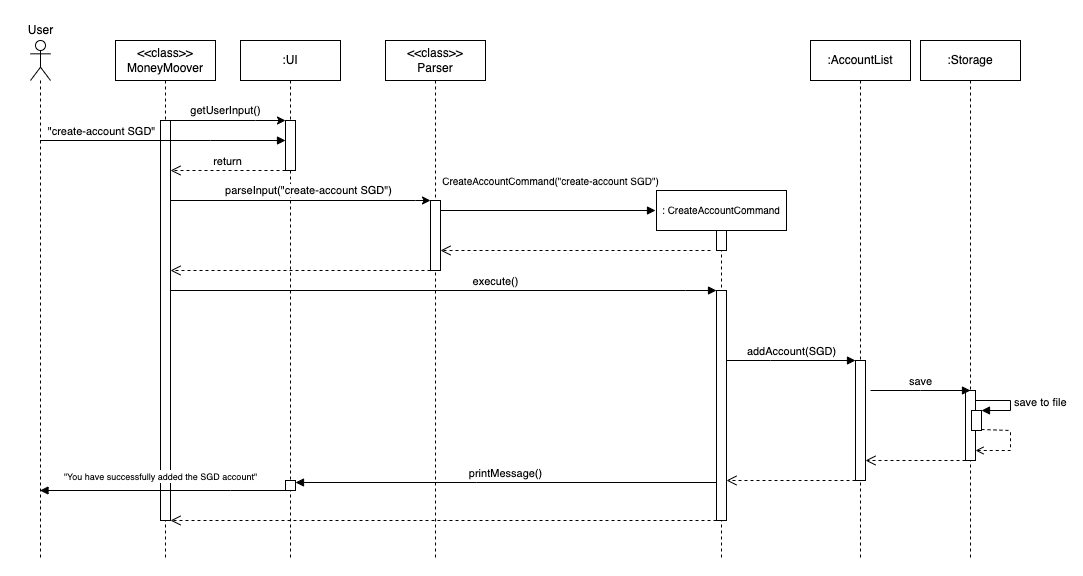

The diagram above was exported from draw.io. Its source (the exported page's mxGraphModel, read from the mxfile embedded in the PNG):
<mxGraphModel dx="1306" dy="733" grid="1" gridSize="10" guides="1" tooltips="1" connect="1" arrows="1" fold="1" page="1" pageScale="1" pageWidth="850" pageHeight="1100" math="0" shadow="0">
  <root>
    <mxCell id="0" />
    <mxCell id="1" parent="0" />
    <mxCell id="aM9ryv3xv72pqoxQDRHE-1" value=":UI" style="shape=umlLifeline;perimeter=lifelinePerimeter;whiteSpace=wrap;html=1;container=0;dropTarget=0;collapsible=0;recursiveResize=0;outlineConnect=0;portConstraint=eastwest;newEdgeStyle={&quot;edgeStyle&quot;:&quot;elbowEdgeStyle&quot;,&quot;elbow&quot;:&quot;vertical&quot;,&quot;curved&quot;:0,&quot;rounded&quot;:0};" parent="1" vertex="1">
      <mxGeometry x="230" y="40" width="100" height="520" as="geometry" />
    </mxCell>
    <mxCell id="aM9ryv3xv72pqoxQDRHE-2" value="" style="html=1;points=[];perimeter=orthogonalPerimeter;outlineConnect=0;targetShapes=umlLifeline;portConstraint=eastwest;newEdgeStyle={&quot;edgeStyle&quot;:&quot;elbowEdgeStyle&quot;,&quot;elbow&quot;:&quot;vertical&quot;,&quot;curved&quot;:0,&quot;rounded&quot;:0};" parent="aM9ryv3xv72pqoxQDRHE-1" vertex="1">
      <mxGeometry x="45" y="80" width="10" height="50" as="geometry" />
    </mxCell>
    <mxCell id="hMPF1phHnx8YN94nT98c-94" value="" style="html=1;points=[];perimeter=orthogonalPerimeter;outlineConnect=0;targetShapes=umlLifeline;portConstraint=eastwest;newEdgeStyle={&quot;edgeStyle&quot;:&quot;elbowEdgeStyle&quot;,&quot;elbow&quot;:&quot;vertical&quot;,&quot;curved&quot;:0,&quot;rounded&quot;:0};" parent="aM9ryv3xv72pqoxQDRHE-1" vertex="1">
      <mxGeometry x="45" y="440" width="10" height="10" as="geometry" />
    </mxCell>
    <mxCell id="aM9ryv3xv72pqoxQDRHE-5" value="&amp;lt;&amp;lt;class&amp;gt;&amp;gt;&lt;br&gt;Parser" style="shape=umlLifeline;perimeter=lifelinePerimeter;whiteSpace=wrap;html=1;container=0;dropTarget=0;collapsible=0;recursiveResize=0;outlineConnect=0;portConstraint=eastwest;newEdgeStyle={&quot;edgeStyle&quot;:&quot;elbowEdgeStyle&quot;,&quot;elbow&quot;:&quot;vertical&quot;,&quot;curved&quot;:0,&quot;rounded&quot;:0};" parent="1" vertex="1">
      <mxGeometry x="375" y="40" width="100" height="520" as="geometry" />
    </mxCell>
    <mxCell id="aM9ryv3xv72pqoxQDRHE-6" value="" style="html=1;points=[];perimeter=orthogonalPerimeter;outlineConnect=0;targetShapes=umlLifeline;portConstraint=eastwest;newEdgeStyle={&quot;edgeStyle&quot;:&quot;elbowEdgeStyle&quot;,&quot;elbow&quot;:&quot;vertical&quot;,&quot;curved&quot;:0,&quot;rounded&quot;:0};" parent="aM9ryv3xv72pqoxQDRHE-5" vertex="1">
      <mxGeometry x="45" y="160" width="10" height="70" as="geometry" />
    </mxCell>
    <mxCell id="aM9ryv3xv72pqoxQDRHE-8" value="" style="html=1;verticalAlign=bottom;endArrow=open;dashed=1;endSize=8;edgeStyle=elbowEdgeStyle;elbow=vertical;curved=0;rounded=0;" parent="1" source="aM9ryv3xv72pqoxQDRHE-6" target="hMPF1phHnx8YN94nT98c-72" edge="1">
      <mxGeometry relative="1" as="geometry">
        <mxPoint x="280" y="140" as="targetPoint" />
        <Array as="points">
          <mxPoint x="415" y="270" />
          <mxPoint x="345" y="240" />
          <mxPoint x="415" y="210" />
          <mxPoint x="380" y="280" />
        </Array>
      </mxGeometry>
    </mxCell>
    <mxCell id="hMPF1phHnx8YN94nT98c-1" value="parseInput(&quot;create-account SGD&quot;)" style="endArrow=classic;html=1;rounded=0;" parent="1" edge="1">
      <mxGeometry x="0.0588" y="10" width="50" height="50" relative="1" as="geometry">
        <mxPoint x="160" y="200" as="sourcePoint" />
        <mxPoint x="420" y="200" as="targetPoint" />
        <Array as="points">
          <mxPoint x="405" y="200" />
        </Array>
        <mxPoint as="offset" />
      </mxGeometry>
    </mxCell>
    <mxCell id="hMPF1phHnx8YN94nT98c-4" value="&lt;font style=&quot;font-size: 10px;&quot;&gt;:&amp;nbsp;CreateAccountCommand&lt;/font&gt;" style="shape=umlLifeline;perimeter=lifelinePerimeter;whiteSpace=wrap;html=1;container=1;dropTarget=0;collapsible=0;recursiveResize=0;outlineConnect=0;portConstraint=eastwest;newEdgeStyle={&quot;edgeStyle&quot;:&quot;elbowEdgeStyle&quot;,&quot;elbow&quot;:&quot;vertical&quot;,&quot;curved&quot;:0,&quot;rounded&quot;:0};" parent="1" vertex="1">
      <mxGeometry x="646" y="190" width="130" height="370" as="geometry" />
    </mxCell>
    <mxCell id="hMPF1phHnx8YN94nT98c-6" value="" style="html=1;points=[];perimeter=orthogonalPerimeter;outlineConnect=0;targetShapes=umlLifeline;portConstraint=eastwest;newEdgeStyle={&quot;edgeStyle&quot;:&quot;elbowEdgeStyle&quot;,&quot;elbow&quot;:&quot;vertical&quot;,&quot;curved&quot;:0,&quot;rounded&quot;:0};" parent="hMPF1phHnx8YN94nT98c-4" vertex="1">
      <mxGeometry x="60" y="40" width="10" height="20" as="geometry" />
    </mxCell>
    <mxCell id="hMPF1phHnx8YN94nT98c-78" value="" style="html=1;points=[];perimeter=orthogonalPerimeter;outlineConnect=0;targetShapes=umlLifeline;portConstraint=eastwest;newEdgeStyle={&quot;edgeStyle&quot;:&quot;elbowEdgeStyle&quot;,&quot;elbow&quot;:&quot;vertical&quot;,&quot;curved&quot;:0,&quot;rounded&quot;:0};" parent="hMPF1phHnx8YN94nT98c-4" vertex="1">
      <mxGeometry x="60" y="100" width="10" height="230" as="geometry" />
    </mxCell>
    <mxCell id="hMPF1phHnx8YN94nT98c-5" value="&lt;font style=&quot;font-size: 10px;&quot;&gt;CreateAccountCommand(&quot;create-account SGD&quot;)&lt;/font&gt;" style="html=1;verticalAlign=bottom;endArrow=block;edgeStyle=elbowEdgeStyle;elbow=vertical;curved=0;rounded=0;" parent="1" source="aM9ryv3xv72pqoxQDRHE-6" edge="1">
      <mxGeometry x="0.0233" y="20" width="80" relative="1" as="geometry">
        <mxPoint x="445" y="360" as="sourcePoint" />
        <mxPoint x="645" y="210" as="targetPoint" />
        <mxPoint as="offset" />
      </mxGeometry>
    </mxCell>
    <mxCell id="hMPF1phHnx8YN94nT98c-7" value="" style="html=1;verticalAlign=bottom;endArrow=open;dashed=1;endSize=8;edgeStyle=elbowEdgeStyle;elbow=vertical;curved=0;rounded=0;" parent="1" target="aM9ryv3xv72pqoxQDRHE-6" edge="1">
      <mxGeometry x="0.0043" relative="1" as="geometry">
        <mxPoint x="700" y="250" as="sourcePoint" />
        <mxPoint x="465" y="250" as="targetPoint" />
        <mxPoint as="offset" />
      </mxGeometry>
    </mxCell>
    <mxCell id="hMPF1phHnx8YN94nT98c-69" value="&amp;lt;&amp;lt;class&amp;gt;&amp;gt;&lt;br&gt;MoneyMoover" style="shape=umlLifeline;perimeter=lifelinePerimeter;whiteSpace=wrap;html=1;container=1;dropTarget=0;collapsible=0;recursiveResize=0;outlineConnect=0;portConstraint=eastwest;newEdgeStyle={&quot;edgeStyle&quot;:&quot;elbowEdgeStyle&quot;,&quot;elbow&quot;:&quot;vertical&quot;,&quot;curved&quot;:0,&quot;rounded&quot;:0};" parent="1" vertex="1">
      <mxGeometry x="105" y="40" width="100" height="520" as="geometry" />
    </mxCell>
    <mxCell id="hMPF1phHnx8YN94nT98c-72" value="" style="html=1;points=[];perimeter=orthogonalPerimeter;outlineConnect=0;targetShapes=umlLifeline;portConstraint=eastwest;newEdgeStyle={&quot;edgeStyle&quot;:&quot;elbowEdgeStyle&quot;,&quot;elbow&quot;:&quot;vertical&quot;,&quot;curved&quot;:0,&quot;rounded&quot;:0};" parent="hMPF1phHnx8YN94nT98c-69" vertex="1">
      <mxGeometry x="45" y="80" width="10" height="400" as="geometry" />
    </mxCell>
    <mxCell id="hMPF1phHnx8YN94nT98c-71" value="" style="shape=umlLifeline;perimeter=lifelinePerimeter;whiteSpace=wrap;html=1;container=1;dropTarget=0;collapsible=0;recursiveResize=0;outlineConnect=0;portConstraint=eastwest;newEdgeStyle={&quot;edgeStyle&quot;:&quot;elbowEdgeStyle&quot;,&quot;elbow&quot;:&quot;vertical&quot;,&quot;curved&quot;:0,&quot;rounded&quot;:0};participant=umlActor;" parent="1" vertex="1">
      <mxGeometry x="20" y="40" width="20" height="520" as="geometry" />
    </mxCell>
    <mxCell id="aM9ryv3xv72pqoxQDRHE-3" value="&quot;create-account SGD&quot;" style="html=1;verticalAlign=bottom;startArrow=none;endArrow=block;startSize=8;edgeStyle=elbowEdgeStyle;elbow=vertical;curved=0;rounded=0;startFill=0;" parent="1" source="hMPF1phHnx8YN94nT98c-71" target="aM9ryv3xv72pqoxQDRHE-2" edge="1">
      <mxGeometry x="-0.5071" relative="1" as="geometry">
        <mxPoint x="130" y="110" as="sourcePoint" />
        <Array as="points">
          <mxPoint x="200" y="140" />
          <mxPoint x="180" y="160" />
        </Array>
        <mxPoint as="offset" />
      </mxGeometry>
    </mxCell>
    <mxCell id="hMPF1phHnx8YN94nT98c-73" value="getUserInput()" style="edgeStyle=elbowEdgeStyle;rounded=0;orthogonalLoop=1;jettySize=auto;html=1;elbow=vertical;curved=0;" parent="1" source="hMPF1phHnx8YN94nT98c-72" target="aM9ryv3xv72pqoxQDRHE-2" edge="1">
      <mxGeometry x="-0.0435" y="10" relative="1" as="geometry">
        <Array as="points">
          <mxPoint x="245" y="120" />
        </Array>
        <mxPoint as="offset" />
      </mxGeometry>
    </mxCell>
    <mxCell id="hMPF1phHnx8YN94nT98c-76" value="return" style="html=1;verticalAlign=bottom;endArrow=open;dashed=1;endSize=8;edgeStyle=elbowEdgeStyle;elbow=vertical;curved=0;rounded=0;" parent="1" source="aM9ryv3xv72pqoxQDRHE-2" edge="1">
      <mxGeometry relative="1" as="geometry">
        <mxPoint x="595" y="290" as="sourcePoint" />
        <mxPoint x="160" y="170" as="targetPoint" />
        <Array as="points">
          <mxPoint x="265" y="170" />
        </Array>
      </mxGeometry>
    </mxCell>
    <mxCell id="hMPF1phHnx8YN94nT98c-77" value="execute()" style="html=1;verticalAlign=bottom;endArrow=block;edgeStyle=elbowEdgeStyle;elbow=vertical;curved=0;rounded=0;" parent="1" source="hMPF1phHnx8YN94nT98c-72" target="hMPF1phHnx8YN94nT98c-78" edge="1">
      <mxGeometry x="0.1887" width="80" relative="1" as="geometry">
        <mxPoint x="515" y="290" as="sourcePoint" />
        <mxPoint x="595" y="290" as="targetPoint" />
        <Array as="points">
          <mxPoint x="675" y="290" />
        </Array>
        <mxPoint as="offset" />
      </mxGeometry>
    </mxCell>
    <mxCell id="hMPF1phHnx8YN94nT98c-79" value=":AccountList" style="shape=umlLifeline;perimeter=lifelinePerimeter;whiteSpace=wrap;html=1;container=1;dropTarget=0;collapsible=0;recursiveResize=0;outlineConnect=0;portConstraint=eastwest;newEdgeStyle={&quot;edgeStyle&quot;:&quot;elbowEdgeStyle&quot;,&quot;elbow&quot;:&quot;vertical&quot;,&quot;curved&quot;:0,&quot;rounded&quot;:0};" parent="1" vertex="1">
      <mxGeometry x="800" y="40" width="100" height="520" as="geometry" />
    </mxCell>
    <mxCell id="hMPF1phHnx8YN94nT98c-81" value="" style="html=1;points=[];perimeter=orthogonalPerimeter;outlineConnect=0;targetShapes=umlLifeline;portConstraint=eastwest;newEdgeStyle={&quot;edgeStyle&quot;:&quot;elbowEdgeStyle&quot;,&quot;elbow&quot;:&quot;vertical&quot;,&quot;curved&quot;:0,&quot;rounded&quot;:0};" parent="hMPF1phHnx8YN94nT98c-79" vertex="1">
      <mxGeometry x="45" y="320" width="10" height="120" as="geometry" />
    </mxCell>
    <mxCell id="hMPF1phHnx8YN94nT98c-80" value="addAccount(SGD)" style="html=1;verticalAlign=bottom;endArrow=block;edgeStyle=elbowEdgeStyle;elbow=vertical;curved=0;rounded=0;" parent="1" source="hMPF1phHnx8YN94nT98c-78" target="hMPF1phHnx8YN94nT98c-81" edge="1">
      <mxGeometry width="80" relative="1" as="geometry">
        <mxPoint x="510" y="380" as="sourcePoint" />
        <mxPoint x="590" y="380" as="targetPoint" />
        <Array as="points">
          <mxPoint x="760" y="360" />
        </Array>
      </mxGeometry>
    </mxCell>
    <mxCell id="hMPF1phHnx8YN94nT98c-82" value=":Storage" style="shape=umlLifeline;perimeter=lifelinePerimeter;whiteSpace=wrap;html=1;container=1;dropTarget=0;collapsible=0;recursiveResize=0;outlineConnect=0;portConstraint=eastwest;newEdgeStyle={&quot;edgeStyle&quot;:&quot;elbowEdgeStyle&quot;,&quot;elbow&quot;:&quot;vertical&quot;,&quot;curved&quot;:0,&quot;rounded&quot;:0};" parent="1" vertex="1">
      <mxGeometry x="910" y="40" width="100" height="520" as="geometry" />
    </mxCell>
    <mxCell id="hMPF1phHnx8YN94nT98c-83" value="" style="html=1;points=[];perimeter=orthogonalPerimeter;outlineConnect=0;targetShapes=umlLifeline;portConstraint=eastwest;newEdgeStyle={&quot;edgeStyle&quot;:&quot;elbowEdgeStyle&quot;,&quot;elbow&quot;:&quot;vertical&quot;,&quot;curved&quot;:0,&quot;rounded&quot;:0};" parent="hMPF1phHnx8YN94nT98c-82" vertex="1">
      <mxGeometry x="45" y="350" width="10" height="70" as="geometry" />
    </mxCell>
    <mxCell id="hMPF1phHnx8YN94nT98c-87" value="" style="html=1;points=[];perimeter=orthogonalPerimeter;outlineConnect=0;targetShapes=umlLifeline;portConstraint=eastwest;newEdgeStyle={&quot;edgeStyle&quot;:&quot;elbowEdgeStyle&quot;,&quot;elbow&quot;:&quot;vertical&quot;,&quot;curved&quot;:0,&quot;rounded&quot;:0};" parent="hMPF1phHnx8YN94nT98c-82" vertex="1">
      <mxGeometry x="51" y="370" width="10" height="20" as="geometry" />
    </mxCell>
    <mxCell id="hMPF1phHnx8YN94nT98c-88" value="save to file" style="html=1;align=left;spacingLeft=2;endArrow=block;rounded=0;edgeStyle=orthogonalEdgeStyle;curved=0;rounded=0;" parent="hMPF1phHnx8YN94nT98c-82" source="hMPF1phHnx8YN94nT98c-83" target="hMPF1phHnx8YN94nT98c-87" edge="1">
      <mxGeometry relative="1" as="geometry">
        <mxPoint x="60" y="340" as="sourcePoint" />
        <Array as="points">
          <mxPoint x="90" y="360" />
          <mxPoint x="90" y="370" />
        </Array>
      </mxGeometry>
    </mxCell>
    <mxCell id="hMPF1phHnx8YN94nT98c-85" value="save" style="html=1;verticalAlign=bottom;endArrow=block;edgeStyle=elbowEdgeStyle;elbow=horizontal;curved=0;rounded=0;" parent="1" edge="1">
      <mxGeometry width="80" relative="1" as="geometry">
        <mxPoint x="860" y="390" as="sourcePoint" />
        <mxPoint x="960" y="390" as="targetPoint" />
        <mxPoint as="offset" />
      </mxGeometry>
    </mxCell>
    <mxCell id="hMPF1phHnx8YN94nT98c-91" value="" style="html=1;verticalAlign=bottom;endArrow=open;dashed=1;endSize=8;edgeStyle=elbowEdgeStyle;elbow=vertical;curved=0;rounded=0;" parent="1" source="hMPF1phHnx8YN94nT98c-83" target="hMPF1phHnx8YN94nT98c-81" edge="1">
      <mxGeometry relative="1" as="geometry">
        <mxPoint x="750" y="310" as="sourcePoint" />
        <mxPoint x="670" y="310" as="targetPoint" />
        <Array as="points">
          <mxPoint x="920" y="460" />
        </Array>
      </mxGeometry>
    </mxCell>
    <mxCell id="hMPF1phHnx8YN94nT98c-92" value="" style="html=1;verticalAlign=bottom;endArrow=open;dashed=1;endSize=8;edgeStyle=elbowEdgeStyle;elbow=vertical;curved=0;rounded=0;" parent="1" source="hMPF1phHnx8YN94nT98c-81" target="hMPF1phHnx8YN94nT98c-78" edge="1">
      <mxGeometry relative="1" as="geometry">
        <mxPoint x="750" y="310" as="sourcePoint" />
        <mxPoint x="670" y="310" as="targetPoint" />
        <Array as="points">
          <mxPoint x="781" y="480" />
        </Array>
      </mxGeometry>
    </mxCell>
    <mxCell id="hMPF1phHnx8YN94nT98c-95" value="printMessage()" style="html=1;verticalAlign=bottom;endArrow=block;edgeStyle=elbowEdgeStyle;elbow=vertical;curved=0;rounded=0;" parent="1" source="hMPF1phHnx8YN94nT98c-78" edge="1">
      <mxGeometry width="80" relative="1" as="geometry">
        <mxPoint x="710.5" y="482" as="sourcePoint" />
        <mxPoint x="285" y="482" as="targetPoint" />
        <Array as="points">
          <mxPoint x="466" y="482" />
        </Array>
      </mxGeometry>
    </mxCell>
    <mxCell id="hMPF1phHnx8YN94nT98c-96" value="&lt;font style=&quot;font-size: 9px;&quot;&gt;&quot;You have successfully added the SGD account&quot;&lt;/font&gt;" style="html=1;verticalAlign=bottom;endArrow=block;edgeStyle=elbowEdgeStyle;elbow=vertical;curved=0;rounded=0;" parent="1" source="hMPF1phHnx8YN94nT98c-94" target="hMPF1phHnx8YN94nT98c-71" edge="1">
      <mxGeometry x="0.0193" y="-5" width="80" relative="1" as="geometry">
        <mxPoint x="370" y="340" as="sourcePoint" />
        <mxPoint x="450" y="340" as="targetPoint" />
        <Array as="points">
          <mxPoint x="220" y="490" />
        </Array>
        <mxPoint as="offset" />
      </mxGeometry>
    </mxCell>
    <mxCell id="hMPF1phHnx8YN94nT98c-97" value="" style="html=1;verticalAlign=bottom;endArrow=open;dashed=1;endSize=8;edgeStyle=elbowEdgeStyle;elbow=vertical;curved=0;rounded=0;" parent="1" source="hMPF1phHnx8YN94nT98c-78" target="hMPF1phHnx8YN94nT98c-72" edge="1">
      <mxGeometry x="-0.2088" relative="1" as="geometry">
        <mxPoint x="450" y="340" as="sourcePoint" />
        <mxPoint x="160" y="520" as="targetPoint" />
        <Array as="points">
          <mxPoint x="460" y="520" />
        </Array>
        <mxPoint as="offset" />
      </mxGeometry>
    </mxCell>
    <mxCell id="hMPF1phHnx8YN94nT98c-98" value="User" style="text;html=1;align=center;verticalAlign=middle;resizable=0;points=[];autosize=1;strokeColor=none;fillColor=none;" parent="1" vertex="1">
      <mxGeometry x="5" y="15" width="50" height="30" as="geometry" />
    </mxCell>
    <mxCell id="E9pio6plKkN6mG6r3gNl-8" value="" style="endArrow=none;dashed=1;html=1;strokeWidth=1;rounded=0;" parent="1" edge="1">
      <mxGeometry width="50" height="50" relative="1" as="geometry">
        <mxPoint x="971" y="428.9999999999999" as="sourcePoint" />
        <mxPoint x="1000" y="430" as="targetPoint" />
      </mxGeometry>
    </mxCell>
    <mxCell id="E9pio6plKkN6mG6r3gNl-10" value="" style="endArrow=none;dashed=1;html=1;strokeWidth=1;rounded=0;startArrow=open;startFill=0;" parent="1" source="hMPF1phHnx8YN94nT98c-83" edge="1">
      <mxGeometry width="50" height="50" relative="1" as="geometry">
        <mxPoint x="970" y="450" as="sourcePoint" />
        <mxPoint x="1000" y="430" as="targetPoint" />
        <Array as="points">
          <mxPoint x="1000" y="450" />
        </Array>
      </mxGeometry>
    </mxCell>
  </root>
</mxGraphModel>